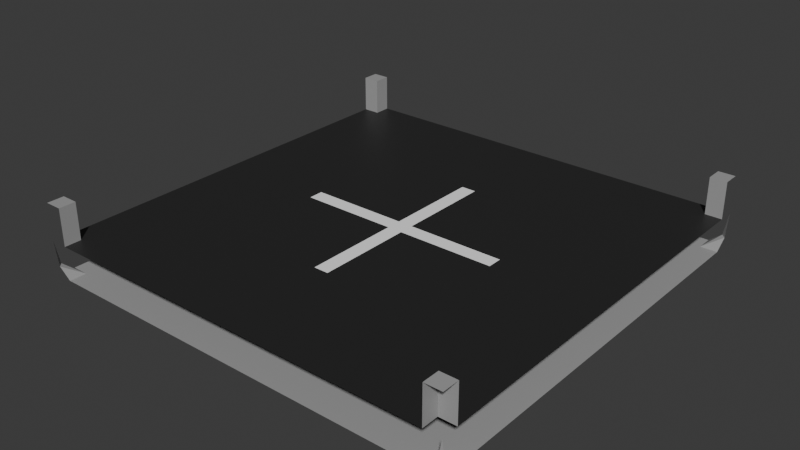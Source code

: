 # Source: 1x1_.blend  (saved by Blender 4.0.36; exported with 4.5.12 LTS)
import bpy
from mathutils import Matrix  # noqa: F401  (used for matrix-valued properties, if any)

bpy.ops.wm.read_factory_settings(use_empty=True)
scene = bpy.context.scene
scene.name = 'Scene'

# ---- images (referenced by path relative to the original .blend; pixels are not part of the script)
import os
ASSET_DIR = os.environ.get("B2B_ASSET_DIR", "")  # directory of the original .blend (textures are referenced by path, not embedded)
HERE = os.path.dirname(os.path.abspath(__file__))  # packed textures are extracted next to this script under _unpacked/

def load_image(name, relpath, width, height, colorspace="sRGB"):
    """Load a texture the original file referenced (path relative to the .blend, or extracted next to this script)."""
    p = next((c for c in (os.path.join(HERE, relpath), os.path.join(ASSET_DIR, relpath)) if relpath and os.path.exists(c)), "")
    if p:
        img = bpy.data.images.load(p, check_existing=True)
        img.name = name
    else:  # same state as the original file: an image datablock whose file is absent (Cycles renders it pink)
        img = bpy.data.images.new(name, width, height)
        img.source = "FILE"
        img.filepath = "//" + (relpath or name)
    img.colorspace_settings.name = colorspace
    return img
img_1x1 = load_image('1x1+', '_unpacked/1x1_.bf3a090c.png', 1024, 1024, 'sRGB')

# ---- materials (node trees are filled in below, after node groups)
mat_1x1 = bpy.data.materials.new('1x1+')
mat_1x1.use_transparent_shadow = False

# ---- node groups
ng_auto_smooth = bpy.data.node_groups.new('Auto Smooth', 'GeometryNodeTree')
_s = ng_auto_smooth.interface.new_socket(name='Geometry', in_out='OUTPUT', socket_type='NodeSocketGeometry')
_s = ng_auto_smooth.interface.new_socket(name='Geometry', in_out='INPUT', socket_type='NodeSocketGeometry')
_s = ng_auto_smooth.interface.new_socket(name='Angle', in_out='INPUT', socket_type='NodeSocketFloat')
_s.subtype = 'ANGLE'
_s.min_value = 0.0
_s.max_value = 3.142
ng_auto_smooth.is_modifier = True
_N = ng_auto_smooth.nodes; _L = ng_auto_smooth.links
n0 = _N.new('NodeGroupOutput'); n0.name = 'Group Output'; n0.location = (480, -100)
n1 = _N.new('NodeGroupInput'); n1.name = 'Group Input'; n1.location = (-420, -300)
n2 = _N.new('NodeGroupInput'); n2.name = 'Group Input.001'; n2.location = (-60, -100)
n3 = _N.new('GeometryNodeSetShadeSmooth'); n3.name = 'Set Shade Smooth'; n3.location = (120, -100)
n3.domain = 'EDGE'
n4 = _N.new('GeometryNodeSetShadeSmooth'); n4.name = 'Set Shade Smooth.001'; n4.location = (300, -100)
n5 = _N.new('GeometryNodeInputMeshEdgeAngle'); n5.name = 'Edge Angle'; n5.location = (-420, -220)
n6 = _N.new('GeometryNodeInputEdgeSmooth'); n6.name = 'Is Edge Smooth'; n6.location = (-60, -160)
n7 = _N.new('GeometryNodeInputShadeSmooth'); n7.name = 'Is Face Smooth'; n7.location = (-240, -340)
n8 = _N.new('FunctionNodeBooleanMath'); n8.name = 'Boolean Math'; n8.location = (-60, -220)
n9 = _N.new('FunctionNodeCompare'); n9.name = 'Compare'; n9.location = (-240, -180)
n9.operation = 'LESS_EQUAL'
_L.new(n5.outputs[0], n9.inputs[0])
_L.new(n4.outputs[0], n0.inputs[0])
_L.new(n1.outputs[1], n9.inputs[1])
_L.new(n9.outputs[0], n8.inputs[0])
_L.new(n7.outputs[0], n8.inputs[1])
_L.new(n2.outputs[0], n3.inputs[0])
_L.new(n6.outputs[0], n3.inputs[1])
_L.new(n3.outputs[0], n4.inputs[0])
_L.new(n8.outputs[0], n3.inputs[2])
n0.is_active_output = True

# ---- material node trees
mat_1x1.use_nodes = True; mat_1x1.node_tree.nodes.clear()
_N = mat_1x1.node_tree.nodes; _L = mat_1x1.node_tree.links
n0 = _N.new('ShaderNodeBsdfPrincipled'); n0.name = 'Principled BSDF'; n0.location = (10, 300)
n1 = _N.new('ShaderNodeOutputMaterial'); n1.name = 'Material Output'; n1.location = (300, 300)
n2 = _N.new('ShaderNodeTexImage'); n2.name = 'Image Texture'; n2.location = (-318, 201)
n2.image = img_1x1
_L.new(n0.outputs[0], n1.inputs[0])
_L.new(n2.outputs[0], n0.inputs[0])
_L.new(n2.outputs[1], n0.inputs[4])
n1.is_active_output = True

# ---- world
world_world = bpy.data.worlds.new('World'); scene.world = world_world
world_world.use_nodes = True; world_world.node_tree.nodes.clear()
_N = world_world.node_tree.nodes; _L = world_world.node_tree.links
n0 = _N.new('ShaderNodeOutputWorld'); n0.name = 'World Output'; n0.location = (300, 300)
n1 = _N.new('ShaderNodeBackground'); n1.name = 'Background'; n1.location = (10, 300)
n1.inputs[0].default_value = (0.05088, 0.05088, 0.05088, 1.0)
_L.new(n1.outputs[0], n0.inputs[0])
n0.is_active_output = True
world_world.color = (0.05088, 0.05088, 0.05088)
world_world.use_sun_shadow = False
world_world.sun_shadow_jitter_overblur = 0.0

# ---- meshes
me_cube_005 = bpy.data.meshes.new('Cube.005')
me_cube_005.from_pydata([(-1.0, 0.9799, 0.04605), (-0.03431, -0.03432, 0.0), (-1.0, 0.9215, -1.714e-07), (-0.03431, -0.9215, 0.0), (-1.0, 0.9215, 0.1568), (0.03431, -0.9215, 0.0), (1.0, 0.9215, -1.714e-07), (1.0, 0.9215, 0.1568), (0.03431, -0.9215, 0.1568), (-1.0, 0.9215, 0.3299), (-1.0, 1.0, 0.3299), (1.0, 1.0, 0.3299), (-0.03431, -0.9215, 0.1568), (0.03431, -1.0, 0.1568), (-0.03431, -1.0, 0.1568), (-0.4831, -1.0, 0.0), (1.0, 0.9215, 0.3299), (-1.0, 0.03432, 0.0), (-1.0, -0.03432, 0.0), (-1.0, -0.03432, 0.1568), (-1.0, 0.03432, 0.1568), (1.0, 0.03432, 0.0), (1.0, 0.03432, 0.1568), (-0.4831, 1.0, 0.1568), (0.4831, 1.0, 0.1568), (0.4831, -1.0, 0.0), (-0.9215, -1.0, -1.714e-07), (-1.0, -1.0, 0.1568), (0.9799, -1.0, 0.04605), (-0.4831, 0.9215, 0.1568), (0.4831, 0.9215, 0.1568), (-0.9215, -0.03432, 0.1568), (-0.9215, -0.9215, 0.3299), (0.4831, 0.9215, 0.0), (-0.4831, 0.9215, 0.0), (-0.9215, -1.0, 0.3299), (-0.9215, -0.9215, 0.1568), (-0.9215, -1.0, 0.1568), (-0.9215, -0.03432, 0.0), (-0.9215, -0.9215, -1.714e-07), (-0.9799, -1.0, 0.04605), (0.4831, 0.03432, 0.0), (-0.4831, 0.03432, 0.0), (0.4831, -0.03432, 0.0), (1.0, 1.0, 0.1568), (-0.4831, -0.03432, 0.1568), (0.4831, -0.03432, 0.1568), (-0.4831, 0.03432, 0.1568), (0.4831, 0.03432, 0.1568), (1.0, 0.9799, 0.04605), (0.9215, 1.0, -1.676e-07), (0.9215, 1.0, 0.1568), (0.9215, 0.9215, 0.1568), (0.9215, -0.9215, -1.714e-07), (0.9215, 1.0, 0.3299), (0.9215, 0.9215, 0.3299), (0.9215, -0.03432, 0.1568), (0.9215, 0.03432, 0.1568), (0.9215, -0.9215, 0.3299), (0.9215, 0.9215, -1.714e-07), (0.9215, -1.0, 0.3299), (0.9215, 0.03432, 0.0), (0.9215, -0.03432, 0.0), (-0.9799, 1.0, 0.04605), (0.9215, -0.9215, 0.1568), (-0.9215, 0.9215, -1.714e-07), (0.9215, -1.0, 0.1568), (0.9215, -1.0, -1.714e-07), (-0.9215, 0.03432, 0.0), (-0.9215, 1.0, 0.1568), (1.0, -0.9799, 0.04605), (-0.9215, 0.9215, 0.1568), (-0.9215, 1.0, 0.3299), (-0.9215, 0.9215, 0.3299), (-0.9215, 0.03432, 0.1568), (0.9799, 1.0, 0.04605), (-1.0, 1.0, 0.1568), (-0.9215, 1.0, -1.714e-07), (0.4831, 1.0, 0.0), (-0.4831, 1.0, 0.0), (1.0, -1.0, 0.1568), (-0.4831, -0.03432, 0.0), (-0.03431, 1.0, 0.1568), (0.03431, 1.0, 0.1568), (-0.4831, -0.9215, 0.0), (0.4831, -0.9215, 0.0), (0.4831, -0.9215, 0.1568), (-0.03431, 0.9215, 0.1568), (0.03431, 0.9215, 0.1568), (-0.4831, -0.9215, 0.1568), (0.4831, -1.0, 0.1568), (0.03431, 0.9215, 0.0), (-0.03431, 0.9215, 0.0), (-0.4831, -1.0, 0.1568), (1.0, -0.03432, 0.1568), (1.0, -0.03432, 0.0), (1.0, -0.9215, 0.3299), (0.03431, 0.03432, 0.0), (-0.03431, 0.03432, 0.0), (0.03431, -0.03432, 0.0), (-0.03431, 0.03432, 0.1568), (0.03431, 0.03432, 0.1568), (-0.03431, -0.03432, 0.1568), (0.03431, -0.03432, 0.1568), (0.03431, 1.0, 0.0), (-0.03431, 1.0, 0.0), (-1.0, 0.4779, 0.1568), (1.0, 0.4779, 0.1568), (0.4831, 0.4779, 0.1568), (-0.4831, 0.4779, 0.1568), (0.9215, 0.4779, 0.1568), (-0.9215, 0.4779, 0.1568), (0.03431, 0.4779, 0.1568), (-0.03431, 0.4779, 0.1568), (1.0, -1.0, 0.3299), (-1.0, -1.0, 0.3299), (-1.0, -0.9215, 0.3299), (1.0, -0.9215, 0.1568), (1.0, -0.9215, -1.714e-07), (-1.0, -0.9215, 0.1568), (-1.0, -0.9215, -1.714e-07), (-1.0, -0.9799, 0.04605), (0.03431, -1.0, 0.0), (-0.03431, -1.0, 0.0), (-1.0, -0.4779, 0.1568), (1.0, -0.4779, 0.1568), (0.4831, -0.4779, 0.1568), (-0.4831, -0.4779, 0.1568), (0.9215, -0.4779, 0.1568), (-0.9215, -0.4779, 0.1568), (0.03431, -0.4779, 0.1568), (-0.03431, -0.4779, 0.1568)], [], [(72, 10, 9, 73), (52, 7, 16, 55), (59, 6, 21, 61), (61, 21, 95, 62), (111, 106, 20, 74), (74, 20, 19, 31), (57, 48, 46, 56), (100, 47, 45, 102), (110, 108, 48, 57), (113, 109, 47, 100), (68, 42, 81, 38), (97, 41, 43, 99), (65, 34, 42, 68), (91, 33, 41, 97), (52, 55, 54, 51), (52, 51, 24, 30), (23, 69, 71, 29), (36, 129, 124, 119), (64, 128, 126, 86), (12, 131, 127, 89), (117, 125, 128, 64), (71, 69, 72, 73), (89, 127, 129, 36), (86, 126, 130, 8), (8, 130, 131, 12), (59, 49, 6), (44, 49, 75), (49, 59, 75), (50, 75, 59), (130, 103, 102, 131), (126, 46, 103, 130), (11, 54, 55, 16), (3, 1, 99, 5), (107, 110, 57, 22), (22, 57, 56, 94), (41, 61, 62, 43), (33, 59, 61, 41), (82, 23, 29, 87), (84, 81, 1, 3), (13, 8, 12, 14), (90, 86, 8, 13), (5, 122, 123, 3), (4, 71, 73, 9), (2, 65, 68, 17), (17, 68, 38, 18), (47, 74, 31, 45), (109, 111, 74, 47), (85, 25, 122, 5), (53, 67, 25, 85), (3, 123, 15, 84), (84, 15, 26, 39), (2, 0, 65), (63, 65, 0), (76, 63, 0), (65, 63, 77), (34, 65, 77, 79), (92, 34, 79, 105), (59, 33, 78, 50), (39, 26, 40), (27, 121, 40), (40, 121, 39), (120, 39, 121), (127, 45, 31, 129), (120, 18, 38, 39), (33, 91, 104, 78), (91, 92, 105, 104), (24, 83, 88, 30), (83, 82, 87, 88), (119, 116, 32, 36), (14, 12, 89, 93), (85, 43, 62, 53), (125, 94, 56, 128), (114, 96, 58, 60), (67, 53, 28), (70, 28, 53), (80, 28, 70), (53, 118, 70), (36, 32, 35, 37), (93, 89, 36, 37), (64, 86, 90, 66), (64, 66, 60, 58), (5, 99, 43, 85), (34, 92, 98, 42), (92, 91, 97, 98), (42, 98, 1, 81), (98, 97, 99, 1), (108, 112, 101, 48), (112, 113, 100, 101), (48, 101, 103, 46), (101, 100, 102, 103), (88, 87, 113, 112), (30, 88, 112, 108), (29, 71, 111, 109), (7, 52, 110, 107), (87, 29, 109, 113), (52, 30, 108, 110), (71, 4, 106, 111), (39, 38, 81, 84), (131, 102, 45, 127), (128, 56, 46, 126), (129, 31, 19, 124), (53, 62, 95, 118), (64, 58, 96, 117), (35, 32, 116, 115)])
_uv = me_cube_005.uv_layers.new(name='UVMap')
_uv.uv.foreach_set('vector', [0.5634, 0.5252, 0.5442, 0.5252, 0.5442, 0.506, 0.5634, 0.506, 0.3396, 0.5483, 0.3205, 0.5483, 0.3205, 0.506, 0.3396, 0.506, 0.02517, 0.02518, 0.02517, 0.006021, 0.2416, 0.006021, 0.2416, 0.02518, 0.2416, 0.02518, 0.2416, 0.006021, 0.2584, 0.006021, 0.2584, 0.02518, 0.8666, 0.4748, 0.8666, 0.494, 0.7584, 0.494, 0.7584, 0.4748, 0.7584, 0.4748, 0.7584, 0.494, 0.7416, 0.494, 0.7416, 0.4748, 0.7584, 0.02517, 0.7584, 0.1321, 0.7416, 0.1321, 0.7416, 0.02517, 0.09491, 0.6076, 0.01793, 0.6855, 0.006019, 0.6737, 0.08299, 0.5958, 0.8666, 0.02517, 0.8666, 0.1321, 0.7584, 0.1321, 0.7584, 0.02517, 0.8666, 0.2584, 0.8666, 0.3679, 0.7584, 0.3679, 0.7584, 0.2584, 0.2416, 0.4748, 0.2416, 0.3679, 0.2584, 0.3679, 0.2584, 0.4748, 0.2416, 0.2416, 0.2416, 0.1321, 0.2584, 0.1321, 0.2584, 0.2416, 0.02518, 0.4748, 0.02517, 0.3679, 0.2416, 0.3679, 0.2416, 0.4748, 0.02517, 0.2416, 0.02517, 0.1321, 0.2416, 0.1321, 0.2416, 0.2416, 0.1957, 0.5483, 0.1957, 0.506, 0.2148, 0.506, 0.2148, 0.5483, 0.9748, 0.02517, 0.994, 0.02517, 0.994, 0.1321, 0.9748, 0.1321, 0.994, 0.3679, 0.994, 0.4748, 0.9748, 0.4748, 0.9748, 0.3679, 0.5252, 0.4748, 0.6334, 0.4748, 0.6334, 0.494, 0.5252, 0.494, 0.5252, 0.02517, 0.6334, 0.02517, 0.6334, 0.1321, 0.5252, 0.1321, 0.5252, 0.2584, 0.6334, 0.2584, 0.6334, 0.3679, 0.5252, 0.3679, 0.5252, 0.006019, 0.6334, 0.006019, 0.6334, 0.02517, 0.5252, 0.02517, 0.246, 0.5483, 0.2269, 0.5483, 0.2269, 0.506, 0.246, 0.506, 0.5252, 0.3679, 0.6334, 0.3679, 0.6334, 0.4748, 0.5252, 0.4748, 0.5252, 0.1321, 0.6334, 0.1321, 0.6334, 0.2416, 0.5252, 0.2416, 0.5252, 0.2416, 0.6334, 0.2416, 0.6334, 0.2584, 0.5252, 0.2584, 0.02517, 0.02518, 0.01093, 0.006019, 0.02517, 0.006021, 0.4501, 0.506, 0.4501, 0.533, 0.4452, 0.533, 0.01093, 0.006019, 0.02517, 0.02518, 0.006019, 0.01094, 0.00602, 0.02517, 0.006019, 0.01094, 0.02517, 0.02518, 0.01779, 0.5078, 0.09476, 0.5839, 0.08299, 0.5958, 0.006019, 0.5197, 0.6334, 0.1321, 0.7416, 0.1321, 0.7416, 0.2416, 0.6334, 0.2416, 0.5322, 0.5252, 0.513, 0.5252, 0.513, 0.506, 0.5322, 0.506, 0.4748, 0.2584, 0.2584, 0.2584, 0.2584, 0.2416, 0.4748, 0.2416, 0.8666, 0.006019, 0.8666, 0.02517, 0.7584, 0.02517, 0.7584, 0.006019, 0.7584, 0.006019, 0.7584, 0.02517, 0.7416, 0.02517, 0.7416, 0.006019, 0.2416, 0.1321, 0.2416, 0.02518, 0.2584, 0.02518, 0.2584, 0.1321, 0.02517, 0.1321, 0.02517, 0.02518, 0.2416, 0.02518, 0.2416, 0.1321, 0.994, 0.2584, 0.994, 0.3679, 0.9748, 0.3679, 0.9748, 0.2584, 0.4748, 0.3679, 0.2584, 0.3679, 0.2584, 0.2584, 0.4748, 0.2584, 0.506, 0.2416, 0.5252, 0.2416, 0.5252, 0.2584, 0.506, 0.2584, 0.506, 0.1321, 0.5252, 0.1321, 0.5252, 0.2416, 0.506, 0.2416, 0.4748, 0.2416, 0.494, 0.2416, 0.494, 0.2584, 0.4748, 0.2584, 0.402, 0.5483, 0.3828, 0.5483, 0.3828, 0.506, 0.402, 0.506, 0.02518, 0.494, 0.02518, 0.4748, 0.2416, 0.4748, 0.2416, 0.494, 0.2416, 0.494, 0.2416, 0.4748, 0.2584, 0.4748, 0.2584, 0.494, 0.7584, 0.3679, 0.7584, 0.4748, 0.7416, 0.4748, 0.7416, 0.3679, 0.8666, 0.3679, 0.8666, 0.4748, 0.7584, 0.4748, 0.7584, 0.3679, 0.4748, 0.1321, 0.494, 0.1321, 0.494, 0.2416, 0.4748, 0.2416, 0.4748, 0.02518, 0.494, 0.02517, 0.494, 0.1321, 0.4748, 0.1321, 0.4748, 0.2584, 0.494, 0.2584, 0.494, 0.3679, 0.4748, 0.3679, 0.4748, 0.3679, 0.494, 0.3679, 0.494, 0.4748, 0.4748, 0.4748, 0.02518, 0.494, 0.01093, 0.494, 0.02518, 0.4748, 0.006019, 0.4891, 0.02518, 0.4748, 0.01093, 0.494, 0.4841, 0.506, 0.4841, 0.533, 0.4791, 0.533, 0.02518, 0.4748, 0.006019, 0.4891, 0.006019, 0.4748, 0.02517, 0.3679, 0.02518, 0.4748, 0.006019, 0.4748, 0.006019, 0.3679, 0.02517, 0.2584, 0.02517, 0.3679, 0.006019, 0.3679, 0.006019, 0.2584, 0.02517, 0.02518, 0.02517, 0.1321, 0.006019, 0.1321, 0.00602, 0.02517, 0.4748, 0.4748, 0.494, 0.4748, 0.494, 0.4891, 0.4961, 0.506, 0.501, 0.533, 0.4961, 0.533, 0.494, 0.4891, 0.4891, 0.494, 0.4748, 0.4748, 0.4748, 0.494, 0.4748, 0.4748, 0.4891, 0.494, 0.6334, 0.3679, 0.7416, 0.3679, 0.7416, 0.4748, 0.6334, 0.4748, 0.4748, 0.494, 0.2584, 0.494, 0.2584, 0.4748, 0.4748, 0.4748, 0.02517, 0.1321, 0.02517, 0.2416, 0.006019, 0.2416, 0.006019, 0.1321, 0.02517, 0.2416, 0.02517, 0.2584, 0.006019, 0.2584, 0.006019, 0.2416, 0.994, 0.1321, 0.994, 0.2416, 0.9748, 0.2416, 0.9748, 0.1321, 0.994, 0.2416, 0.994, 0.2584, 0.9748, 0.2584, 0.9748, 0.2416, 0.414, 0.5483, 0.414, 0.506, 0.4332, 0.506, 0.4332, 0.5483, 0.506, 0.2584, 0.5252, 0.2584, 0.5252, 0.3679, 0.506, 0.3679, 0.4748, 0.1321, 0.2584, 0.1321, 0.2584, 0.02518, 0.4748, 0.02518, 0.6334, 0.006019, 0.7416, 0.006019, 0.7416, 0.02517, 0.6334, 0.02517, 0.5322, 0.5372, 0.5322, 0.5564, 0.513, 0.5564, 0.513, 0.5372, 0.494, 0.02517, 0.4748, 0.02518, 0.494, 0.01094, 0.4891, 0.006019, 0.494, 0.01094, 0.4748, 0.02518, 0.4622, 0.506, 0.4671, 0.533, 0.4622, 0.533, 0.4748, 0.02518, 0.4748, 0.006021, 0.4891, 0.006019, 0.2581, 0.5483, 0.2581, 0.506, 0.2772, 0.506, 0.2772, 0.5483, 0.506, 0.3679, 0.5252, 0.3679, 0.5252, 0.4748, 0.506, 0.4748, 0.5252, 0.02517, 0.5252, 0.1321, 0.506, 0.1321, 0.506, 0.02517, 0.3084, 0.5483, 0.2893, 0.5483, 0.2893, 0.506, 0.3084, 0.506, 0.4748, 0.2416, 0.2584, 0.2416, 0.2584, 0.1321, 0.4748, 0.1321, 0.02517, 0.3679, 0.02517, 0.2584, 0.2416, 0.2584, 0.2416, 0.3679, 0.02517, 0.2584, 0.02517, 0.2416, 0.2416, 0.2416, 0.2416, 0.2584, 0.2416, 0.3679, 0.2416, 0.2584, 0.2584, 0.2584, 0.2584, 0.3679, 0.2416, 0.2584, 0.2416, 0.2416, 0.2584, 0.2416, 0.2584, 0.2584, 0.8666, 0.1321, 0.8666, 0.2416, 0.7584, 0.2416, 0.7584, 0.1321, 0.1837, 0.6718, 0.1719, 0.6837, 0.09491, 0.6076, 0.1067, 0.5957, 0.1837, 0.5178, 0.1067, 0.5957, 0.09476, 0.5839, 0.1717, 0.506, 0.1067, 0.5957, 0.09491, 0.6076, 0.08299, 0.5958, 0.09476, 0.5839, 0.9748, 0.2416, 0.9748, 0.2584, 0.8666, 0.2584, 0.8666, 0.2416, 0.9748, 0.1321, 0.9748, 0.2416, 0.8666, 0.2416, 0.8666, 0.1321, 0.9748, 0.3679, 0.9748, 0.4748, 0.8666, 0.4748, 0.8666, 0.3679, 0.9748, 0.006019, 0.9748, 0.02517, 0.8666, 0.02517, 0.8666, 0.006019, 0.9748, 0.2584, 0.9748, 0.3679, 0.8666, 0.3679, 0.8666, 0.2584, 0.9748, 0.02517, 0.9748, 0.1321, 0.8666, 0.1321, 0.8666, 0.02517, 0.9748, 0.4748, 0.9748, 0.494, 0.8666, 0.494, 0.8666, 0.4748, 0.4748, 0.4748, 0.2584, 0.4748, 0.2584, 0.3679, 0.4748, 0.3679, 0.6334, 0.2584, 0.7416, 0.2584, 0.7416, 0.3679, 0.6334, 0.3679, 0.6334, 0.02517, 0.7416, 0.02517, 0.7416, 0.1321, 0.6334, 0.1321, 0.6334, 0.4748, 0.7416, 0.4748, 0.7416, 0.494, 0.6334, 0.494, 0.4748, 0.02518, 0.2584, 0.02518, 0.2584, 0.006021, 0.4748, 0.006021, 0.3517, 0.5483, 0.3517, 0.506, 0.3708, 0.506, 0.3708, 0.5483, 0.5634, 0.5372, 0.5634, 0.5564, 0.5442, 0.5564, 0.5442, 0.5372])
me_cube_005.materials.append(mat_1x1)
me_cube_005.use_paint_bone_selection = False
me_cube_005.use_paint_mask = True
me_cube_005.update()

# ---- objects
ob_1x1__col = bpy.data.objects.new('1x1+-col', me_cube_005)

# ---- transforms, parenting, visibility, modifiers, constraints
ob_1x1__col.location = (0.0, 0.0, 0.0)
ob_1x1__col.scale = (5.0, 5.0, 5.0)
_m = ob_1x1__col.modifiers.new('Auto Smooth', 'NODES')
_m.node_group = ng_auto_smooth
_gi = [s.identifier for s in ng_auto_smooth.interface.items_tree if s.item_type == 'SOCKET' and s.in_out == 'INPUT']
_m[_gi[1]] = 1.056  # Angle

# ---- collection membership
scene.collection.objects.link(ob_1x1__col)

# ---- scene / render settings (as saved in the file)
scene.frame_start = 1; scene.frame_end = 250; scene.frame_set(1)
scene.render.engine = 'BLENDER_EEVEE_NEXT'
scene.cycles.sampling_pattern = 'TABULATED_SOBOL'
scene.unit_settings.scale_length = 0.001
bpy.context.view_layer.update()

# ---- added for rendering (the .blend has no active camera and no usable light): camera, sun
cam_auto = bpy.data.cameras.new('AutoCamera')
cam_auto.lens = 50.0
cam_auto.sensor_width = 36.0
cam_auto.clip_end = 1000.0
ob_auto_camera = bpy.data.objects.new('AutoCamera', cam_auto)
scene.collection.objects.link(ob_auto_camera)
ob_auto_camera.location = (13.1734, -15.8081, 11.3636)
ob_auto_camera.rotation_euler = (1.09748, -7.21219e-08, 0.694738)
scene.camera = ob_auto_camera
light_auto_sun = bpy.data.lights.new('AutoSun', 'SUN')
light_auto_sun.energy = 3.0
light_auto_sun.angle = 0.0523599
ob_auto_sun = bpy.data.objects.new('AutoSun', light_auto_sun)
scene.collection.objects.link(ob_auto_sun)
ob_auto_sun.rotation_euler = (0.872665, 0.174533, 0.523599)
bpy.context.view_layer.update()
